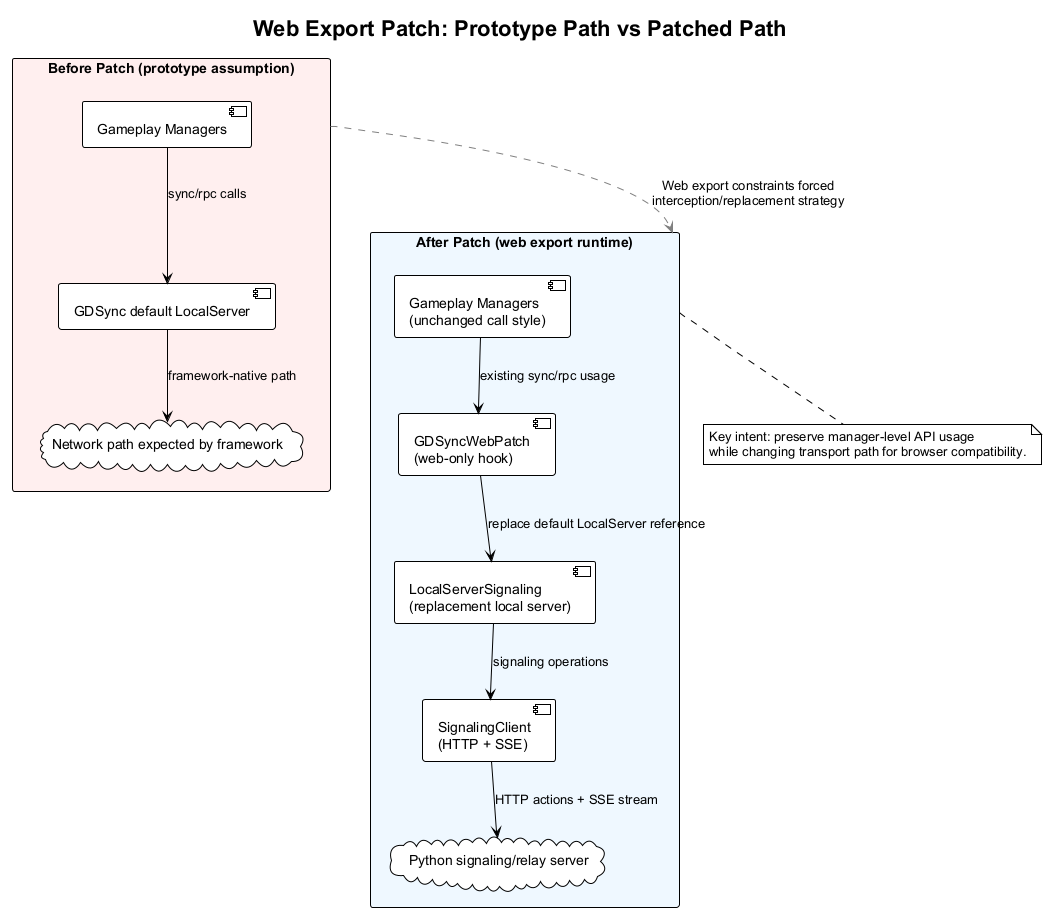

The diagram above was rendered by PlantUML. Its source (embedded in the PNG):
@startuml web-patch-before-after
!theme plain
skinparam backgroundColor white
skinparam defaultFontName Arial

title Web Export Patch: Prototype Path vs Patched Path

rectangle "Before Patch (prototype assumption)" as Before #FFEFEF {
  component "Gameplay Managers" as B_Mgr
  component "GDSync default LocalServer" as B_Local
  cloud "Network path expected by framework" as B_Net

  B_Mgr --> B_Local : sync/rpc calls
  B_Local --> B_Net : framework-native path
}

rectangle "After Patch (web export runtime)" as After #EFF8FF {
  component "Gameplay Managers\n(unchanged call style)" as A_Mgr
  component "GDSyncWebPatch\n(web-only hook)" as A_Patch
  component "LocalServerSignaling\n(replacement local server)" as A_Local
  component "SignalingClient\n(HTTP + SSE)" as A_Sig
  cloud "Python signaling/relay server" as A_Relay

  A_Mgr --> A_Patch : existing sync/rpc usage
  A_Patch --> A_Local : replace default LocalServer reference
  A_Local --> A_Sig : signaling operations
  A_Sig --> A_Relay : HTTP actions + SSE stream
}

Before -[#gray,dashed]-> After : Web export constraints forced\ninterception/replacement strategy

note bottom of After
Key intent: preserve manager-level API usage
while changing transport path for browser compatibility.
end note

@enduml